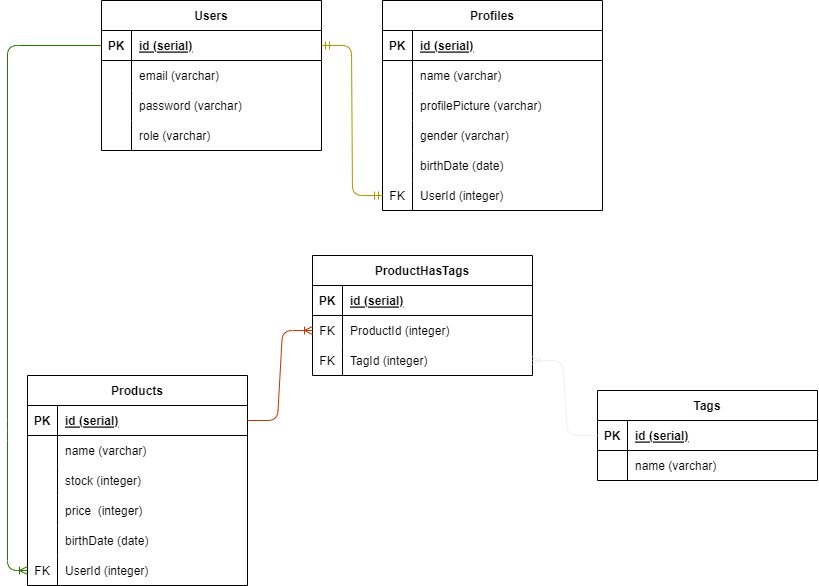

The diagram above was exported from draw.io. Its source (the exported page's mxGraphModel, read from the mxfile embedded in the PNG):
<mxGraphModel dx="771" dy="365" grid="1" gridSize="10" guides="1" tooltips="1" connect="1" arrows="1" fold="1" page="1" pageScale="1" pageWidth="850" pageHeight="1100" math="0" shadow="0">
  <root>
    <mxCell id="0" />
    <mxCell id="1" parent="0" />
    <mxCell id="28" value="Users" style="shape=table;startSize=30;container=1;collapsible=1;childLayout=tableLayout;fixedRows=1;rowLines=0;fontStyle=1;align=center;resizeLast=1;" vertex="1" parent="1">
      <mxGeometry x="114" y="258" width="220" height="150" as="geometry" />
    </mxCell>
    <mxCell id="29" value="" style="shape=tableRow;horizontal=0;startSize=0;swimlaneHead=0;swimlaneBody=0;fillColor=none;collapsible=0;dropTarget=0;points=[[0,0.5],[1,0.5]];portConstraint=eastwest;top=0;left=0;right=0;bottom=1;" vertex="1" parent="28">
      <mxGeometry y="30" width="220" height="30" as="geometry" />
    </mxCell>
    <mxCell id="30" value="PK" style="shape=partialRectangle;connectable=0;fillColor=none;top=0;left=0;bottom=0;right=0;fontStyle=1;overflow=hidden;" vertex="1" parent="29">
      <mxGeometry width="30" height="30" as="geometry">
        <mxRectangle width="30" height="30" as="alternateBounds" />
      </mxGeometry>
    </mxCell>
    <mxCell id="31" value="id (serial)" style="shape=partialRectangle;connectable=0;fillColor=none;top=0;left=0;bottom=0;right=0;align=left;spacingLeft=6;fontStyle=5;overflow=hidden;" vertex="1" parent="29">
      <mxGeometry x="30" width="190" height="30" as="geometry">
        <mxRectangle width="190" height="30" as="alternateBounds" />
      </mxGeometry>
    </mxCell>
    <mxCell id="32" value="" style="shape=tableRow;horizontal=0;startSize=0;swimlaneHead=0;swimlaneBody=0;fillColor=none;collapsible=0;dropTarget=0;points=[[0,0.5],[1,0.5]];portConstraint=eastwest;top=0;left=0;right=0;bottom=0;" vertex="1" parent="28">
      <mxGeometry y="60" width="220" height="30" as="geometry" />
    </mxCell>
    <mxCell id="33" value="" style="shape=partialRectangle;connectable=0;fillColor=none;top=0;left=0;bottom=0;right=0;editable=1;overflow=hidden;" vertex="1" parent="32">
      <mxGeometry width="30" height="30" as="geometry">
        <mxRectangle width="30" height="30" as="alternateBounds" />
      </mxGeometry>
    </mxCell>
    <mxCell id="34" value="email (varchar) " style="shape=partialRectangle;connectable=0;fillColor=none;top=0;left=0;bottom=0;right=0;align=left;spacingLeft=6;overflow=hidden;" vertex="1" parent="32">
      <mxGeometry x="30" width="190" height="30" as="geometry">
        <mxRectangle width="190" height="30" as="alternateBounds" />
      </mxGeometry>
    </mxCell>
    <mxCell id="35" value="" style="shape=tableRow;horizontal=0;startSize=0;swimlaneHead=0;swimlaneBody=0;fillColor=none;collapsible=0;dropTarget=0;points=[[0,0.5],[1,0.5]];portConstraint=eastwest;top=0;left=0;right=0;bottom=0;" vertex="1" parent="28">
      <mxGeometry y="90" width="220" height="30" as="geometry" />
    </mxCell>
    <mxCell id="36" value="" style="shape=partialRectangle;connectable=0;fillColor=none;top=0;left=0;bottom=0;right=0;editable=1;overflow=hidden;" vertex="1" parent="35">
      <mxGeometry width="30" height="30" as="geometry">
        <mxRectangle width="30" height="30" as="alternateBounds" />
      </mxGeometry>
    </mxCell>
    <mxCell id="37" value="password (varchar) " style="shape=partialRectangle;connectable=0;fillColor=none;top=0;left=0;bottom=0;right=0;align=left;spacingLeft=6;overflow=hidden;" vertex="1" parent="35">
      <mxGeometry x="30" width="190" height="30" as="geometry">
        <mxRectangle width="190" height="30" as="alternateBounds" />
      </mxGeometry>
    </mxCell>
    <mxCell id="130" value="" style="shape=tableRow;horizontal=0;startSize=0;swimlaneHead=0;swimlaneBody=0;fillColor=none;collapsible=0;dropTarget=0;points=[[0,0.5],[1,0.5]];portConstraint=eastwest;top=0;left=0;right=0;bottom=0;" vertex="1" parent="28">
      <mxGeometry y="120" width="220" height="30" as="geometry" />
    </mxCell>
    <mxCell id="131" value="" style="shape=partialRectangle;connectable=0;fillColor=none;top=0;left=0;bottom=0;right=0;editable=1;overflow=hidden;" vertex="1" parent="130">
      <mxGeometry width="30" height="30" as="geometry">
        <mxRectangle width="30" height="30" as="alternateBounds" />
      </mxGeometry>
    </mxCell>
    <mxCell id="132" value="role (varchar) " style="shape=partialRectangle;connectable=0;fillColor=none;top=0;left=0;bottom=0;right=0;align=left;spacingLeft=6;overflow=hidden;" vertex="1" parent="130">
      <mxGeometry x="30" width="190" height="30" as="geometry">
        <mxRectangle width="190" height="30" as="alternateBounds" />
      </mxGeometry>
    </mxCell>
    <mxCell id="53" value="Profiles" style="shape=table;startSize=30;container=1;collapsible=1;childLayout=tableLayout;fixedRows=1;rowLines=0;fontStyle=1;align=center;resizeLast=1;" vertex="1" parent="1">
      <mxGeometry x="395" y="258" width="220" height="210" as="geometry" />
    </mxCell>
    <mxCell id="54" value="" style="shape=tableRow;horizontal=0;startSize=0;swimlaneHead=0;swimlaneBody=0;fillColor=none;collapsible=0;dropTarget=0;points=[[0,0.5],[1,0.5]];portConstraint=eastwest;top=0;left=0;right=0;bottom=1;" vertex="1" parent="53">
      <mxGeometry y="30" width="220" height="30" as="geometry" />
    </mxCell>
    <mxCell id="55" value="PK" style="shape=partialRectangle;connectable=0;fillColor=none;top=0;left=0;bottom=0;right=0;fontStyle=1;overflow=hidden;" vertex="1" parent="54">
      <mxGeometry width="30" height="30" as="geometry">
        <mxRectangle width="30" height="30" as="alternateBounds" />
      </mxGeometry>
    </mxCell>
    <mxCell id="56" value="id (serial)" style="shape=partialRectangle;connectable=0;fillColor=none;top=0;left=0;bottom=0;right=0;align=left;spacingLeft=6;fontStyle=5;overflow=hidden;" vertex="1" parent="54">
      <mxGeometry x="30" width="190" height="30" as="geometry">
        <mxRectangle width="190" height="30" as="alternateBounds" />
      </mxGeometry>
    </mxCell>
    <mxCell id="57" value="" style="shape=tableRow;horizontal=0;startSize=0;swimlaneHead=0;swimlaneBody=0;fillColor=none;collapsible=0;dropTarget=0;points=[[0,0.5],[1,0.5]];portConstraint=eastwest;top=0;left=0;right=0;bottom=0;" vertex="1" parent="53">
      <mxGeometry y="60" width="220" height="30" as="geometry" />
    </mxCell>
    <mxCell id="58" value="" style="shape=partialRectangle;connectable=0;fillColor=none;top=0;left=0;bottom=0;right=0;editable=1;overflow=hidden;" vertex="1" parent="57">
      <mxGeometry width="30" height="30" as="geometry">
        <mxRectangle width="30" height="30" as="alternateBounds" />
      </mxGeometry>
    </mxCell>
    <mxCell id="59" value="name (varchar) " style="shape=partialRectangle;connectable=0;fillColor=none;top=0;left=0;bottom=0;right=0;align=left;spacingLeft=6;overflow=hidden;" vertex="1" parent="57">
      <mxGeometry x="30" width="190" height="30" as="geometry">
        <mxRectangle width="190" height="30" as="alternateBounds" />
      </mxGeometry>
    </mxCell>
    <mxCell id="60" value="" style="shape=tableRow;horizontal=0;startSize=0;swimlaneHead=0;swimlaneBody=0;fillColor=none;collapsible=0;dropTarget=0;points=[[0,0.5],[1,0.5]];portConstraint=eastwest;top=0;left=0;right=0;bottom=0;" vertex="1" parent="53">
      <mxGeometry y="90" width="220" height="30" as="geometry" />
    </mxCell>
    <mxCell id="61" value="" style="shape=partialRectangle;connectable=0;fillColor=none;top=0;left=0;bottom=0;right=0;editable=1;overflow=hidden;" vertex="1" parent="60">
      <mxGeometry width="30" height="30" as="geometry">
        <mxRectangle width="30" height="30" as="alternateBounds" />
      </mxGeometry>
    </mxCell>
    <mxCell id="62" value="profilePicture (varchar) " style="shape=partialRectangle;connectable=0;fillColor=none;top=0;left=0;bottom=0;right=0;align=left;spacingLeft=6;overflow=hidden;" vertex="1" parent="60">
      <mxGeometry x="30" width="190" height="30" as="geometry">
        <mxRectangle width="190" height="30" as="alternateBounds" />
      </mxGeometry>
    </mxCell>
    <mxCell id="66" value="" style="shape=tableRow;horizontal=0;startSize=0;swimlaneHead=0;swimlaneBody=0;fillColor=none;collapsible=0;dropTarget=0;points=[[0,0.5],[1,0.5]];portConstraint=eastwest;top=0;left=0;right=0;bottom=0;" vertex="1" parent="53">
      <mxGeometry y="120" width="220" height="30" as="geometry" />
    </mxCell>
    <mxCell id="67" value="" style="shape=partialRectangle;connectable=0;fillColor=none;top=0;left=0;bottom=0;right=0;editable=1;overflow=hidden;" vertex="1" parent="66">
      <mxGeometry width="30" height="30" as="geometry">
        <mxRectangle width="30" height="30" as="alternateBounds" />
      </mxGeometry>
    </mxCell>
    <mxCell id="68" value="gender (varchar) " style="shape=partialRectangle;connectable=0;fillColor=none;top=0;left=0;bottom=0;right=0;align=left;spacingLeft=6;overflow=hidden;" vertex="1" parent="66">
      <mxGeometry x="30" width="190" height="30" as="geometry">
        <mxRectangle width="190" height="30" as="alternateBounds" />
      </mxGeometry>
    </mxCell>
    <mxCell id="69" value="" style="shape=tableRow;horizontal=0;startSize=0;swimlaneHead=0;swimlaneBody=0;fillColor=none;collapsible=0;dropTarget=0;points=[[0,0.5],[1,0.5]];portConstraint=eastwest;top=0;left=0;right=0;bottom=0;" vertex="1" parent="53">
      <mxGeometry y="150" width="220" height="30" as="geometry" />
    </mxCell>
    <mxCell id="70" value="" style="shape=partialRectangle;connectable=0;fillColor=none;top=0;left=0;bottom=0;right=0;editable=1;overflow=hidden;" vertex="1" parent="69">
      <mxGeometry width="30" height="30" as="geometry">
        <mxRectangle width="30" height="30" as="alternateBounds" />
      </mxGeometry>
    </mxCell>
    <mxCell id="71" value="birthDate (date) " style="shape=partialRectangle;connectable=0;fillColor=none;top=0;left=0;bottom=0;right=0;align=left;spacingLeft=6;overflow=hidden;" vertex="1" parent="69">
      <mxGeometry x="30" width="190" height="30" as="geometry">
        <mxRectangle width="190" height="30" as="alternateBounds" />
      </mxGeometry>
    </mxCell>
    <mxCell id="72" value="" style="shape=tableRow;horizontal=0;startSize=0;swimlaneHead=0;swimlaneBody=0;fillColor=none;collapsible=0;dropTarget=0;points=[[0,0.5],[1,0.5]];portConstraint=eastwest;top=0;left=0;right=0;bottom=0;" vertex="1" parent="53">
      <mxGeometry y="180" width="220" height="30" as="geometry" />
    </mxCell>
    <mxCell id="73" value="FK" style="shape=partialRectangle;connectable=0;fillColor=none;top=0;left=0;bottom=0;right=0;editable=1;overflow=hidden;" vertex="1" parent="72">
      <mxGeometry width="30" height="30" as="geometry">
        <mxRectangle width="30" height="30" as="alternateBounds" />
      </mxGeometry>
    </mxCell>
    <mxCell id="74" value="UserId (integer)" style="shape=partialRectangle;connectable=0;fillColor=none;top=0;left=0;bottom=0;right=0;align=left;spacingLeft=6;overflow=hidden;" vertex="1" parent="72">
      <mxGeometry x="30" width="190" height="30" as="geometry">
        <mxRectangle width="190" height="30" as="alternateBounds" />
      </mxGeometry>
    </mxCell>
    <mxCell id="75" value="" style="edgeStyle=entityRelationEdgeStyle;fontSize=12;html=1;endArrow=ERmandOne;startArrow=ERmandOne;exitX=1;exitY=0.5;exitDx=0;exitDy=0;entryX=0;entryY=0.5;entryDx=0;entryDy=0;fillColor=#e3c800;strokeColor=#B09500;" edge="1" parent="1" source="29" target="72">
      <mxGeometry width="100" height="100" relative="1" as="geometry">
        <mxPoint x="434" y="427" as="sourcePoint" />
        <mxPoint x="534" y="327" as="targetPoint" />
      </mxGeometry>
    </mxCell>
    <mxCell id="76" value="Products" style="shape=table;startSize=30;container=1;collapsible=1;childLayout=tableLayout;fixedRows=1;rowLines=0;fontStyle=1;align=center;resizeLast=1;" vertex="1" parent="1">
      <mxGeometry x="40" y="633" width="220" height="210" as="geometry" />
    </mxCell>
    <mxCell id="77" value="" style="shape=tableRow;horizontal=0;startSize=0;swimlaneHead=0;swimlaneBody=0;fillColor=none;collapsible=0;dropTarget=0;points=[[0,0.5],[1,0.5]];portConstraint=eastwest;top=0;left=0;right=0;bottom=1;" vertex="1" parent="76">
      <mxGeometry y="30" width="220" height="30" as="geometry" />
    </mxCell>
    <mxCell id="78" value="PK" style="shape=partialRectangle;connectable=0;fillColor=none;top=0;left=0;bottom=0;right=0;fontStyle=1;overflow=hidden;" vertex="1" parent="77">
      <mxGeometry width="30" height="30" as="geometry">
        <mxRectangle width="30" height="30" as="alternateBounds" />
      </mxGeometry>
    </mxCell>
    <mxCell id="79" value="id (serial)" style="shape=partialRectangle;connectable=0;fillColor=none;top=0;left=0;bottom=0;right=0;align=left;spacingLeft=6;fontStyle=5;overflow=hidden;" vertex="1" parent="77">
      <mxGeometry x="30" width="190" height="30" as="geometry">
        <mxRectangle width="190" height="30" as="alternateBounds" />
      </mxGeometry>
    </mxCell>
    <mxCell id="80" value="" style="shape=tableRow;horizontal=0;startSize=0;swimlaneHead=0;swimlaneBody=0;fillColor=none;collapsible=0;dropTarget=0;points=[[0,0.5],[1,0.5]];portConstraint=eastwest;top=0;left=0;right=0;bottom=0;" vertex="1" parent="76">
      <mxGeometry y="60" width="220" height="30" as="geometry" />
    </mxCell>
    <mxCell id="81" value="" style="shape=partialRectangle;connectable=0;fillColor=none;top=0;left=0;bottom=0;right=0;editable=1;overflow=hidden;" vertex="1" parent="80">
      <mxGeometry width="30" height="30" as="geometry">
        <mxRectangle width="30" height="30" as="alternateBounds" />
      </mxGeometry>
    </mxCell>
    <mxCell id="82" value="name (varchar) " style="shape=partialRectangle;connectable=0;fillColor=none;top=0;left=0;bottom=0;right=0;align=left;spacingLeft=6;overflow=hidden;" vertex="1" parent="80">
      <mxGeometry x="30" width="190" height="30" as="geometry">
        <mxRectangle width="190" height="30" as="alternateBounds" />
      </mxGeometry>
    </mxCell>
    <mxCell id="83" value="" style="shape=tableRow;horizontal=0;startSize=0;swimlaneHead=0;swimlaneBody=0;fillColor=none;collapsible=0;dropTarget=0;points=[[0,0.5],[1,0.5]];portConstraint=eastwest;top=0;left=0;right=0;bottom=0;" vertex="1" parent="76">
      <mxGeometry y="90" width="220" height="30" as="geometry" />
    </mxCell>
    <mxCell id="84" value="" style="shape=partialRectangle;connectable=0;fillColor=none;top=0;left=0;bottom=0;right=0;editable=1;overflow=hidden;" vertex="1" parent="83">
      <mxGeometry width="30" height="30" as="geometry">
        <mxRectangle width="30" height="30" as="alternateBounds" />
      </mxGeometry>
    </mxCell>
    <mxCell id="85" value="stock (integer) " style="shape=partialRectangle;connectable=0;fillColor=none;top=0;left=0;bottom=0;right=0;align=left;spacingLeft=6;overflow=hidden;" vertex="1" parent="83">
      <mxGeometry x="30" width="190" height="30" as="geometry">
        <mxRectangle width="190" height="30" as="alternateBounds" />
      </mxGeometry>
    </mxCell>
    <mxCell id="86" value="" style="shape=tableRow;horizontal=0;startSize=0;swimlaneHead=0;swimlaneBody=0;fillColor=none;collapsible=0;dropTarget=0;points=[[0,0.5],[1,0.5]];portConstraint=eastwest;top=0;left=0;right=0;bottom=0;" vertex="1" parent="76">
      <mxGeometry y="120" width="220" height="30" as="geometry" />
    </mxCell>
    <mxCell id="87" value="" style="shape=partialRectangle;connectable=0;fillColor=none;top=0;left=0;bottom=0;right=0;editable=1;overflow=hidden;" vertex="1" parent="86">
      <mxGeometry width="30" height="30" as="geometry">
        <mxRectangle width="30" height="30" as="alternateBounds" />
      </mxGeometry>
    </mxCell>
    <mxCell id="88" value="price  (integer) " style="shape=partialRectangle;connectable=0;fillColor=none;top=0;left=0;bottom=0;right=0;align=left;spacingLeft=6;overflow=hidden;" vertex="1" parent="86">
      <mxGeometry x="30" width="190" height="30" as="geometry">
        <mxRectangle width="190" height="30" as="alternateBounds" />
      </mxGeometry>
    </mxCell>
    <mxCell id="89" value="" style="shape=tableRow;horizontal=0;startSize=0;swimlaneHead=0;swimlaneBody=0;fillColor=none;collapsible=0;dropTarget=0;points=[[0,0.5],[1,0.5]];portConstraint=eastwest;top=0;left=0;right=0;bottom=0;" vertex="1" parent="76">
      <mxGeometry y="150" width="220" height="30" as="geometry" />
    </mxCell>
    <mxCell id="90" value="" style="shape=partialRectangle;connectable=0;fillColor=none;top=0;left=0;bottom=0;right=0;editable=1;overflow=hidden;" vertex="1" parent="89">
      <mxGeometry width="30" height="30" as="geometry">
        <mxRectangle width="30" height="30" as="alternateBounds" />
      </mxGeometry>
    </mxCell>
    <mxCell id="91" value="birthDate (date) " style="shape=partialRectangle;connectable=0;fillColor=none;top=0;left=0;bottom=0;right=0;align=left;spacingLeft=6;overflow=hidden;" vertex="1" parent="89">
      <mxGeometry x="30" width="190" height="30" as="geometry">
        <mxRectangle width="190" height="30" as="alternateBounds" />
      </mxGeometry>
    </mxCell>
    <mxCell id="92" value="" style="shape=tableRow;horizontal=0;startSize=0;swimlaneHead=0;swimlaneBody=0;fillColor=none;collapsible=0;dropTarget=0;points=[[0,0.5],[1,0.5]];portConstraint=eastwest;top=0;left=0;right=0;bottom=0;" vertex="1" parent="76">
      <mxGeometry y="180" width="220" height="30" as="geometry" />
    </mxCell>
    <mxCell id="93" value="FK" style="shape=partialRectangle;connectable=0;fillColor=none;top=0;left=0;bottom=0;right=0;editable=1;overflow=hidden;" vertex="1" parent="92">
      <mxGeometry width="30" height="30" as="geometry">
        <mxRectangle width="30" height="30" as="alternateBounds" />
      </mxGeometry>
    </mxCell>
    <mxCell id="94" value="UserId (integer)" style="shape=partialRectangle;connectable=0;fillColor=none;top=0;left=0;bottom=0;right=0;align=left;spacingLeft=6;overflow=hidden;" vertex="1" parent="92">
      <mxGeometry x="30" width="190" height="30" as="geometry">
        <mxRectangle width="190" height="30" as="alternateBounds" />
      </mxGeometry>
    </mxCell>
    <mxCell id="96" style="edgeStyle=none;html=1;exitX=0;exitY=0.5;exitDx=0;exitDy=0;entryX=0;entryY=0.5;entryDx=0;entryDy=0;endArrow=ERoneToMany;endFill=0;fillColor=#60a917;strokeColor=#2D7600;" edge="1" parent="1" source="29" target="92">
      <mxGeometry relative="1" as="geometry">
        <Array as="points">
          <mxPoint x="20" y="303" />
          <mxPoint x="20" y="688" />
          <mxPoint x="20" y="828" />
          <mxPoint x="40" y="828" />
        </Array>
      </mxGeometry>
    </mxCell>
    <mxCell id="98" value="Tags" style="shape=table;startSize=30;container=1;collapsible=1;childLayout=tableLayout;fixedRows=1;rowLines=0;fontStyle=1;align=center;resizeLast=1;" vertex="1" parent="1">
      <mxGeometry x="610" y="648" width="220" height="90" as="geometry" />
    </mxCell>
    <mxCell id="99" value="" style="shape=tableRow;horizontal=0;startSize=0;swimlaneHead=0;swimlaneBody=0;fillColor=none;collapsible=0;dropTarget=0;points=[[0,0.5],[1,0.5]];portConstraint=eastwest;top=0;left=0;right=0;bottom=1;" vertex="1" parent="98">
      <mxGeometry y="30" width="220" height="30" as="geometry" />
    </mxCell>
    <mxCell id="100" value="PK" style="shape=partialRectangle;connectable=0;fillColor=none;top=0;left=0;bottom=0;right=0;fontStyle=1;overflow=hidden;" vertex="1" parent="99">
      <mxGeometry width="30" height="30" as="geometry">
        <mxRectangle width="30" height="30" as="alternateBounds" />
      </mxGeometry>
    </mxCell>
    <mxCell id="101" value="id (serial)" style="shape=partialRectangle;connectable=0;fillColor=none;top=0;left=0;bottom=0;right=0;align=left;spacingLeft=6;fontStyle=5;overflow=hidden;" vertex="1" parent="99">
      <mxGeometry x="30" width="190" height="30" as="geometry">
        <mxRectangle width="190" height="30" as="alternateBounds" />
      </mxGeometry>
    </mxCell>
    <mxCell id="102" value="" style="shape=tableRow;horizontal=0;startSize=0;swimlaneHead=0;swimlaneBody=0;fillColor=none;collapsible=0;dropTarget=0;points=[[0,0.5],[1,0.5]];portConstraint=eastwest;top=0;left=0;right=0;bottom=0;" vertex="1" parent="98">
      <mxGeometry y="60" width="220" height="30" as="geometry" />
    </mxCell>
    <mxCell id="103" value="" style="shape=partialRectangle;connectable=0;fillColor=none;top=0;left=0;bottom=0;right=0;editable=1;overflow=hidden;" vertex="1" parent="102">
      <mxGeometry width="30" height="30" as="geometry">
        <mxRectangle width="30" height="30" as="alternateBounds" />
      </mxGeometry>
    </mxCell>
    <mxCell id="104" value="name (varchar) " style="shape=partialRectangle;connectable=0;fillColor=none;top=0;left=0;bottom=0;right=0;align=left;spacingLeft=6;overflow=hidden;" vertex="1" parent="102">
      <mxGeometry x="30" width="190" height="30" as="geometry">
        <mxRectangle width="190" height="30" as="alternateBounds" />
      </mxGeometry>
    </mxCell>
    <mxCell id="117" value="ProductHasTags" style="shape=table;startSize=30;container=1;collapsible=1;childLayout=tableLayout;fixedRows=1;rowLines=0;fontStyle=1;align=center;resizeLast=1;" vertex="1" parent="1">
      <mxGeometry x="325" y="513" width="220" height="120" as="geometry" />
    </mxCell>
    <mxCell id="118" value="" style="shape=tableRow;horizontal=0;startSize=0;swimlaneHead=0;swimlaneBody=0;fillColor=none;collapsible=0;dropTarget=0;points=[[0,0.5],[1,0.5]];portConstraint=eastwest;top=0;left=0;right=0;bottom=1;" vertex="1" parent="117">
      <mxGeometry y="30" width="220" height="30" as="geometry" />
    </mxCell>
    <mxCell id="119" value="PK" style="shape=partialRectangle;connectable=0;fillColor=none;top=0;left=0;bottom=0;right=0;fontStyle=1;overflow=hidden;" vertex="1" parent="118">
      <mxGeometry width="30" height="30" as="geometry">
        <mxRectangle width="30" height="30" as="alternateBounds" />
      </mxGeometry>
    </mxCell>
    <mxCell id="120" value="id (serial)" style="shape=partialRectangle;connectable=0;fillColor=none;top=0;left=0;bottom=0;right=0;align=left;spacingLeft=6;fontStyle=5;overflow=hidden;" vertex="1" parent="118">
      <mxGeometry x="30" width="190" height="30" as="geometry">
        <mxRectangle width="190" height="30" as="alternateBounds" />
      </mxGeometry>
    </mxCell>
    <mxCell id="121" value="" style="shape=tableRow;horizontal=0;startSize=0;swimlaneHead=0;swimlaneBody=0;fillColor=none;collapsible=0;dropTarget=0;points=[[0,0.5],[1,0.5]];portConstraint=eastwest;top=0;left=0;right=0;bottom=0;" vertex="1" parent="117">
      <mxGeometry y="60" width="220" height="30" as="geometry" />
    </mxCell>
    <mxCell id="122" value="FK" style="shape=partialRectangle;connectable=0;fillColor=none;top=0;left=0;bottom=0;right=0;editable=1;overflow=hidden;" vertex="1" parent="121">
      <mxGeometry width="30" height="30" as="geometry">
        <mxRectangle width="30" height="30" as="alternateBounds" />
      </mxGeometry>
    </mxCell>
    <mxCell id="123" value="ProductId (integer) " style="shape=partialRectangle;connectable=0;fillColor=none;top=0;left=0;bottom=0;right=0;align=left;spacingLeft=6;overflow=hidden;" vertex="1" parent="121">
      <mxGeometry x="30" width="190" height="30" as="geometry">
        <mxRectangle width="190" height="30" as="alternateBounds" />
      </mxGeometry>
    </mxCell>
    <mxCell id="124" value="" style="shape=tableRow;horizontal=0;startSize=0;swimlaneHead=0;swimlaneBody=0;fillColor=none;collapsible=0;dropTarget=0;points=[[0,0.5],[1,0.5]];portConstraint=eastwest;top=0;left=0;right=0;bottom=0;" vertex="1" parent="117">
      <mxGeometry y="90" width="220" height="30" as="geometry" />
    </mxCell>
    <mxCell id="125" value="FK" style="shape=partialRectangle;connectable=0;fillColor=none;top=0;left=0;bottom=0;right=0;editable=1;overflow=hidden;" vertex="1" parent="124">
      <mxGeometry width="30" height="30" as="geometry">
        <mxRectangle width="30" height="30" as="alternateBounds" />
      </mxGeometry>
    </mxCell>
    <mxCell id="126" value="TagId (integer) " style="shape=partialRectangle;connectable=0;fillColor=none;top=0;left=0;bottom=0;right=0;align=left;spacingLeft=6;overflow=hidden;" vertex="1" parent="124">
      <mxGeometry x="30" width="190" height="30" as="geometry">
        <mxRectangle width="190" height="30" as="alternateBounds" />
      </mxGeometry>
    </mxCell>
    <mxCell id="128" value="" style="edgeStyle=entityRelationEdgeStyle;fontSize=12;html=1;endArrow=ERoneToMany;exitX=0;exitY=0.5;exitDx=0;exitDy=0;entryX=1;entryY=0.5;entryDx=0;entryDy=0;fillColor=#60a917;strokeColor=#F0F0F0;" edge="1" parent="1" source="99" target="124">
      <mxGeometry width="100" height="100" relative="1" as="geometry">
        <mxPoint x="520" y="588" as="sourcePoint" />
        <mxPoint x="660" y="508" as="targetPoint" />
      </mxGeometry>
    </mxCell>
    <mxCell id="129" value="" style="edgeStyle=entityRelationEdgeStyle;fontSize=12;html=1;endArrow=ERoneToMany;exitX=1;exitY=0.5;exitDx=0;exitDy=0;entryX=0;entryY=0.5;entryDx=0;entryDy=0;fillColor=#fa6800;strokeColor=#C73500;" edge="1" parent="1" source="77" target="121">
      <mxGeometry width="100" height="100" relative="1" as="geometry">
        <mxPoint x="325" y="698" as="sourcePoint" />
        <mxPoint x="425" y="598" as="targetPoint" />
      </mxGeometry>
    </mxCell>
  </root>
</mxGraphModel>